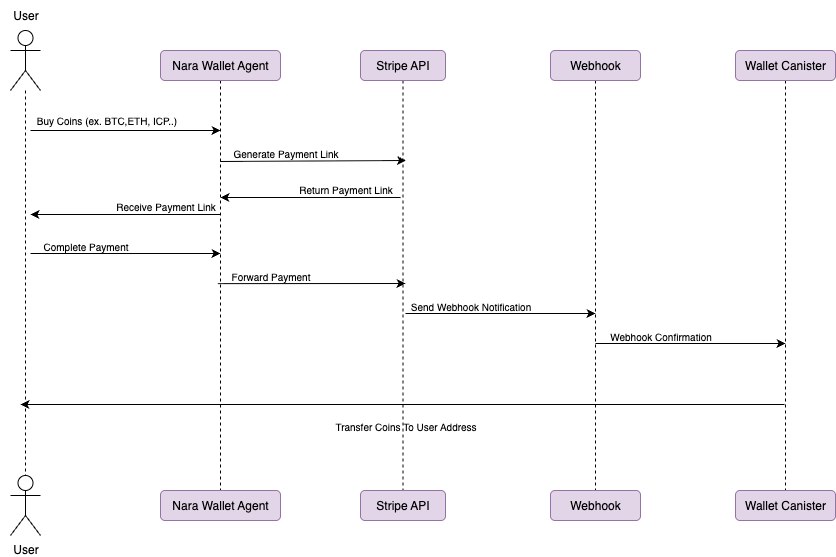

The diagram above was exported from draw.io. Its source (the exported page's mxGraphModel, read from the mxfile embedded in the PNG):
<mxGraphModel dx="1683" dy="2253" grid="1" gridSize="10" guides="1" tooltips="1" connect="1" arrows="1" fold="1" page="1" pageScale="1" pageWidth="850" pageHeight="1100" math="0" shadow="0">
  <root>
    <mxCell id="0" />
    <mxCell id="1" parent="0" />
    <mxCell id="2" value="" style="edgeStyle=orthogonalEdgeStyle;rounded=0;orthogonalLoop=1;jettySize=auto;html=1;strokeColor=default;endArrow=none;endFill=0;dashed=1;" edge="1" source="17" target="3" parent="1">
      <mxGeometry relative="1" as="geometry" />
    </mxCell>
    <mxCell id="3" value="User" style="shape=umlActor;verticalLabelPosition=bottom;verticalAlign=top;html=1;outlineConnect=0;" vertex="1" parent="1">
      <mxGeometry x="70" y="595" width="30" height="60" as="geometry" />
    </mxCell>
    <mxCell id="4" value="" style="edgeStyle=orthogonalEdgeStyle;rounded=0;orthogonalLoop=1;jettySize=auto;html=1;dashed=1;endArrow=none;endFill=0;" edge="1" source="5" target="12" parent="1">
      <mxGeometry relative="1" as="geometry" />
    </mxCell>
    <mxCell id="5" value="Nara Wallet Agent" style="rounded=1;whiteSpace=wrap;html=1;fillColor=#e1d5e7;strokeColor=#9673a6;" vertex="1" parent="1">
      <mxGeometry x="220" y="170" width="120" height="30" as="geometry" />
    </mxCell>
    <mxCell id="6" value="" style="edgeStyle=orthogonalEdgeStyle;rounded=0;orthogonalLoop=1;jettySize=auto;html=1;endArrow=none;endFill=0;dashed=1;" edge="1" source="7" target="14" parent="1">
      <mxGeometry relative="1" as="geometry" />
    </mxCell>
    <mxCell id="7" value="Stripe API" style="rounded=1;whiteSpace=wrap;html=1;fillColor=#e1d5e7;strokeColor=#9673a6;" vertex="1" parent="1">
      <mxGeometry x="420" y="170" width="85" height="30" as="geometry" />
    </mxCell>
    <mxCell id="8" value="" style="edgeStyle=orthogonalEdgeStyle;rounded=0;orthogonalLoop=1;jettySize=auto;html=1;dashed=1;endArrow=none;endFill=0;" edge="1" source="9" target="13" parent="1">
      <mxGeometry relative="1" as="geometry" />
    </mxCell>
    <mxCell id="9" value="Wallet Canister" style="rounded=1;whiteSpace=wrap;html=1;fillColor=#e1d5e7;strokeColor=#9673a6;" vertex="1" parent="1">
      <mxGeometry x="795" y="170" width="100" height="30" as="geometry" />
    </mxCell>
    <mxCell id="10" value="" style="edgeStyle=orthogonalEdgeStyle;rounded=0;orthogonalLoop=1;jettySize=auto;html=1;endArrow=none;endFill=0;dashed=1;" edge="1" source="11" target="15" parent="1">
      <mxGeometry relative="1" as="geometry" />
    </mxCell>
    <mxCell id="11" value="Webhook" style="rounded=1;whiteSpace=wrap;html=1;fillColor=#e1d5e7;strokeColor=#9673a6;" vertex="1" parent="1">
      <mxGeometry x="610" y="170" width="90" height="30" as="geometry" />
    </mxCell>
    <mxCell id="12" value="Nara Wallet Agent" style="rounded=1;whiteSpace=wrap;html=1;fillColor=#e1d5e7;strokeColor=#9673a6;" vertex="1" parent="1">
      <mxGeometry x="220" y="610" width="120" height="30" as="geometry" />
    </mxCell>
    <mxCell id="13" value="Wallet Canister" style="rounded=1;whiteSpace=wrap;html=1;fillColor=#e1d5e7;strokeColor=#9673a6;" vertex="1" parent="1">
      <mxGeometry x="795" y="610" width="100" height="30" as="geometry" />
    </mxCell>
    <mxCell id="14" value="Stripe API" style="rounded=1;whiteSpace=wrap;html=1;fillColor=#e1d5e7;strokeColor=#9673a6;" vertex="1" parent="1">
      <mxGeometry x="420" y="610" width="85" height="30" as="geometry" />
    </mxCell>
    <mxCell id="15" value="Webhook" style="rounded=1;whiteSpace=wrap;html=1;fillColor=#e1d5e7;strokeColor=#9673a6;" vertex="1" parent="1">
      <mxGeometry x="610" y="610" width="90" height="30" as="geometry" />
    </mxCell>
    <mxCell id="16" value="" style="group" vertex="1" connectable="0" parent="1">
      <mxGeometry x="60" y="120" width="50" height="90" as="geometry" />
    </mxCell>
    <mxCell id="17" value="" style="shape=umlActor;verticalLabelPosition=bottom;verticalAlign=top;html=1;outlineConnect=0;" vertex="1" parent="16">
      <mxGeometry x="10" y="30" width="30" height="60" as="geometry" />
    </mxCell>
    <mxCell id="18" value="User" style="text;html=1;align=center;verticalAlign=middle;resizable=0;points=[];autosize=1;strokeColor=none;fillColor=none;" vertex="1" parent="16">
      <mxGeometry width="50" height="30" as="geometry" />
    </mxCell>
    <mxCell id="19" value="" style="endArrow=classic;html=1;rounded=0;" edge="1" parent="1">
      <mxGeometry width="50" height="50" relative="1" as="geometry">
        <mxPoint x="90" y="250" as="sourcePoint" />
        <mxPoint x="280" y="250" as="targetPoint" />
      </mxGeometry>
    </mxCell>
    <mxCell id="20" value="Buy Coins (ex. BTC,ETH, ICP..)" style="text;html=1;align=center;verticalAlign=middle;resizable=0;points=[];autosize=1;strokeColor=none;fillColor=none;fontSize=10;" vertex="1" parent="1">
      <mxGeometry x="86" y="224" width="160" height="30" as="geometry" />
    </mxCell>
    <mxCell id="21" value="" style="endArrow=classic;html=1;rounded=0;exitX=-0.003;exitY=0.8;exitDx=0;exitDy=0;exitPerimeter=0;" edge="1" source="22" parent="1">
      <mxGeometry width="50" height="50" relative="1" as="geometry">
        <mxPoint x="275.53999999999996" y="280" as="sourcePoint" />
        <mxPoint x="465.53999999999996" y="280" as="targetPoint" />
      </mxGeometry>
    </mxCell>
    <mxCell id="22" value="Generate Payment Link" style="text;html=1;align=center;verticalAlign=middle;resizable=0;points=[];autosize=1;strokeColor=none;fillColor=none;fontSize=10;" vertex="1" parent="1">
      <mxGeometry x="279.99999999999994" y="257" width="130" height="30" as="geometry" />
    </mxCell>
    <mxCell id="23" value="Return Payment Link" style="text;html=1;align=center;verticalAlign=middle;resizable=0;points=[];autosize=1;strokeColor=none;fillColor=none;fontSize=10;" vertex="1" parent="1">
      <mxGeometry x="344.99999999999994" y="293" width="120" height="30" as="geometry" />
    </mxCell>
    <mxCell id="24" value="" style="endArrow=none;html=1;rounded=0;endFill=0;startArrow=classic;startFill=1;" edge="1" parent="1">
      <mxGeometry width="50" height="50" relative="1" as="geometry">
        <mxPoint x="279.99999999999994" y="317" as="sourcePoint" />
        <mxPoint x="460" y="317" as="targetPoint" />
      </mxGeometry>
    </mxCell>
    <mxCell id="25" value="" style="endArrow=none;html=1;rounded=0;endFill=0;startArrow=classic;startFill=1;" edge="1" parent="1">
      <mxGeometry width="50" height="50" relative="1" as="geometry">
        <mxPoint x="90" y="334" as="sourcePoint" />
        <mxPoint x="280" y="334" as="targetPoint" />
      </mxGeometry>
    </mxCell>
    <mxCell id="26" value="Receive Payment Link" style="text;html=1;align=center;verticalAlign=middle;resizable=0;points=[];autosize=1;strokeColor=none;fillColor=none;fontSize=10;" vertex="1" parent="1">
      <mxGeometry x="164.99999999999994" y="310" width="120" height="30" as="geometry" />
    </mxCell>
    <mxCell id="27" value="Complete Payment" style="text;html=1;align=center;verticalAlign=middle;resizable=0;points=[];autosize=1;strokeColor=none;fillColor=none;fontSize=10;" vertex="1" parent="1">
      <mxGeometry x="90" y="350" width="110" height="30" as="geometry" />
    </mxCell>
    <mxCell id="28" value="" style="endArrow=classic;html=1;rounded=0;" edge="1" parent="1">
      <mxGeometry width="50" height="50" relative="1" as="geometry">
        <mxPoint x="90" y="373" as="sourcePoint" />
        <mxPoint x="280" y="373" as="targetPoint" />
      </mxGeometry>
    </mxCell>
    <mxCell id="29" value="" style="endArrow=classic;html=1;rounded=0;exitX=-0.026;exitY=0.771;exitDx=0;exitDy=0;exitPerimeter=0;" edge="1" source="30" parent="1">
      <mxGeometry width="50" height="50" relative="1" as="geometry">
        <mxPoint x="275" y="403" as="sourcePoint" />
        <mxPoint x="465" y="403" as="targetPoint" />
      </mxGeometry>
    </mxCell>
    <mxCell id="30" value="Forward Payment" style="text;html=1;align=center;verticalAlign=middle;resizable=0;points=[];autosize=1;strokeColor=none;fillColor=none;fontSize=10;" vertex="1" parent="1">
      <mxGeometry x="280" y="380" width="100" height="30" as="geometry" />
    </mxCell>
    <mxCell id="31" value="" style="endArrow=classic;html=1;rounded=0;" edge="1" parent="1">
      <mxGeometry width="50" height="50" relative="1" as="geometry">
        <mxPoint x="465" y="433" as="sourcePoint" />
        <mxPoint x="655" y="433" as="targetPoint" />
      </mxGeometry>
    </mxCell>
    <mxCell id="32" value="Send Webhook Notification" style="text;html=1;align=center;verticalAlign=middle;resizable=0;points=[];autosize=1;strokeColor=none;fillColor=none;fontSize=10;" vertex="1" parent="1">
      <mxGeometry x="460" y="410" width="140" height="30" as="geometry" />
    </mxCell>
    <mxCell id="33" value="Webhook Confirmation" style="text;html=1;align=center;verticalAlign=middle;resizable=0;points=[];autosize=1;strokeColor=none;fillColor=none;fontSize=10;" vertex="1" parent="1">
      <mxGeometry x="655" y="440" width="130" height="30" as="geometry" />
    </mxCell>
    <mxCell id="34" value="" style="endArrow=classic;html=1;rounded=0;" edge="1" parent="1">
      <mxGeometry width="50" height="50" relative="1" as="geometry">
        <mxPoint x="655" y="463" as="sourcePoint" />
        <mxPoint x="845" y="463" as="targetPoint" />
      </mxGeometry>
    </mxCell>
    <mxCell id="35" value="" style="endArrow=none;html=1;rounded=0;endFill=0;startArrow=classic;startFill=1;" edge="1" parent="1">
      <mxGeometry width="50" height="50" relative="1" as="geometry">
        <mxPoint x="80" y="524" as="sourcePoint" />
        <mxPoint x="844" y="524" as="targetPoint" />
      </mxGeometry>
    </mxCell>
    <mxCell id="36" value="Transfer Coins To User Address" style="text;html=1;align=center;verticalAlign=middle;resizable=0;points=[];autosize=1;strokeColor=none;fillColor=none;fontSize=10;" vertex="1" parent="1">
      <mxGeometry x="385" y="530" width="160" height="30" as="geometry" />
    </mxCell>
  </root>
</mxGraphModel>